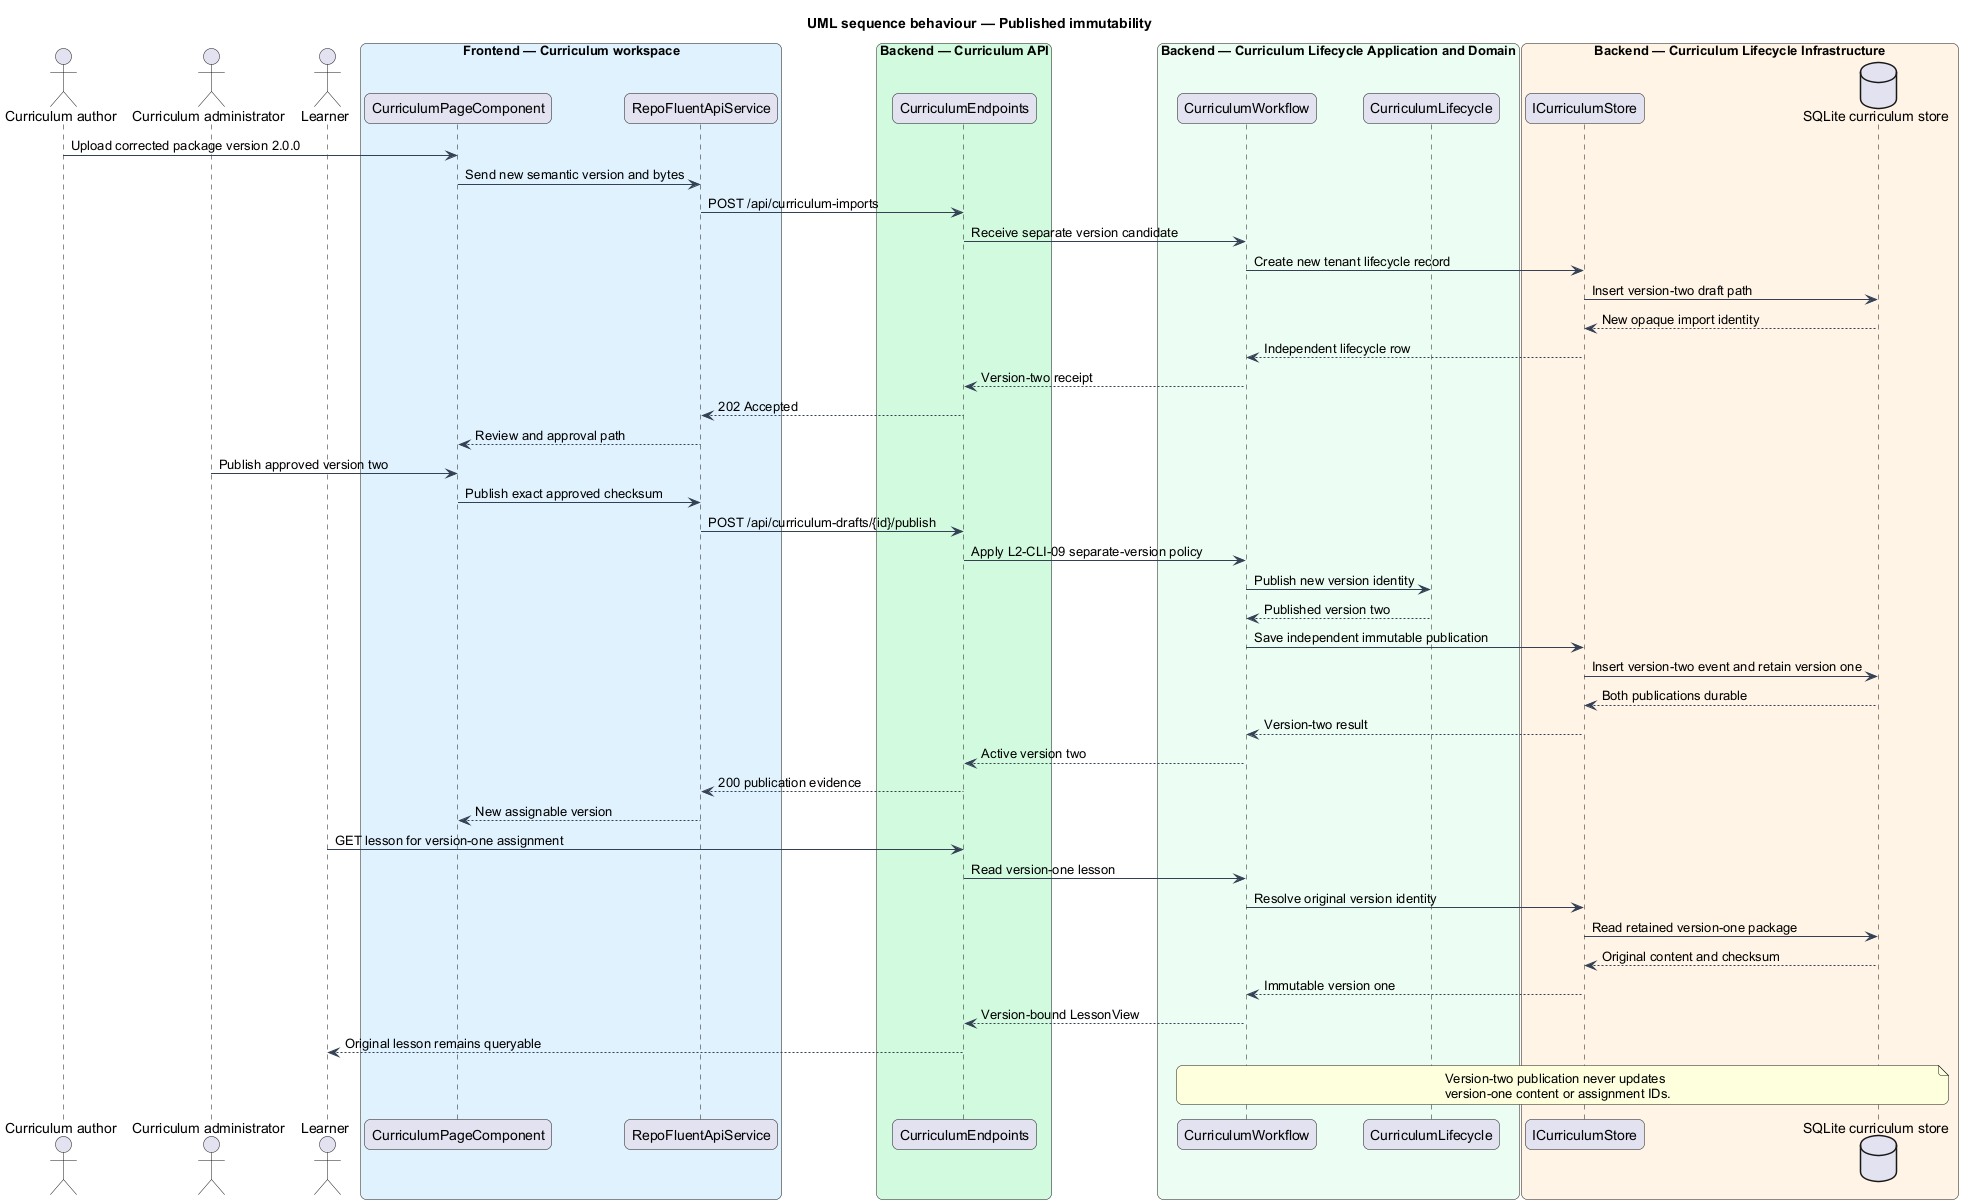

The diagram above was rendered by PlantUML. Its source (embedded in the PNG):
@startuml
title UML sequence behaviour — Published immutability
skinparam backgroundColor #FFFFFF
skinparam shadowing false
skinparam roundcorner 12
skinparam defaultFontName Arial
skinparam ArrowColor #344054
actor "Curriculum author" as author
actor "Curriculum administrator" as admin
actor "Learner" as learner
box "Frontend — Curriculum workspace" #E0F2FE
  participant "CurriculumPageComponent" as page
  participant "RepoFluentApiService" as client
end box
box "Backend — Curriculum API" #D1FADF
  participant "CurriculumEndpoints" as endpoints
end box
box "Backend — Curriculum Lifecycle Application and Domain" #ECFDF3
  participant "CurriculumWorkflow" as workflow
  participant "CurriculumLifecycle" as lifecycle
end box
box "Backend — Curriculum Lifecycle Infrastructure" #FFF4E5
  participant "ICurriculumStore" as port
  database "SQLite curriculum store" as store
end box

author -> page : Upload corrected package version 2.0.0
page -> client : Send new semantic version and bytes
client -> endpoints : POST /api/curriculum-imports
endpoints -> workflow : Receive separate version candidate
workflow -> port : Create new tenant lifecycle record
port -> store : Insert version-two draft path
store --> port : New opaque import identity
port --> workflow : Independent lifecycle row
workflow --> endpoints : Version-two receipt
endpoints --> client : 202 Accepted
client --> page : Review and approval path

admin -> page : Publish approved version two
page -> client : Publish exact approved checksum
client -> endpoints : POST /api/curriculum-drafts/{id}/publish
endpoints -> workflow : Apply L2-CLI-09 separate-version policy
workflow -> lifecycle : Publish new version identity
lifecycle --> workflow : Published version two
workflow -> port : Save independent immutable publication
port -> store : Insert version-two event and retain version one
store --> port : Both publications durable
port --> workflow : Version-two result
workflow --> endpoints : Active version two
endpoints --> client : 200 publication evidence
client --> page : New assignable version

learner -> endpoints : GET lesson for version-one assignment
endpoints -> workflow : Read version-one lesson
workflow -> port : Resolve original version identity
port -> store : Read retained version-one package
store --> port : Original content and checksum
port --> workflow : Immutable version one
workflow --> endpoints : Version-bound LessonView
endpoints --> learner : Original lesson remains queryable

note over workflow,store
  Version-two publication never updates
  version-one content or assignment IDs.
end note
@enduml